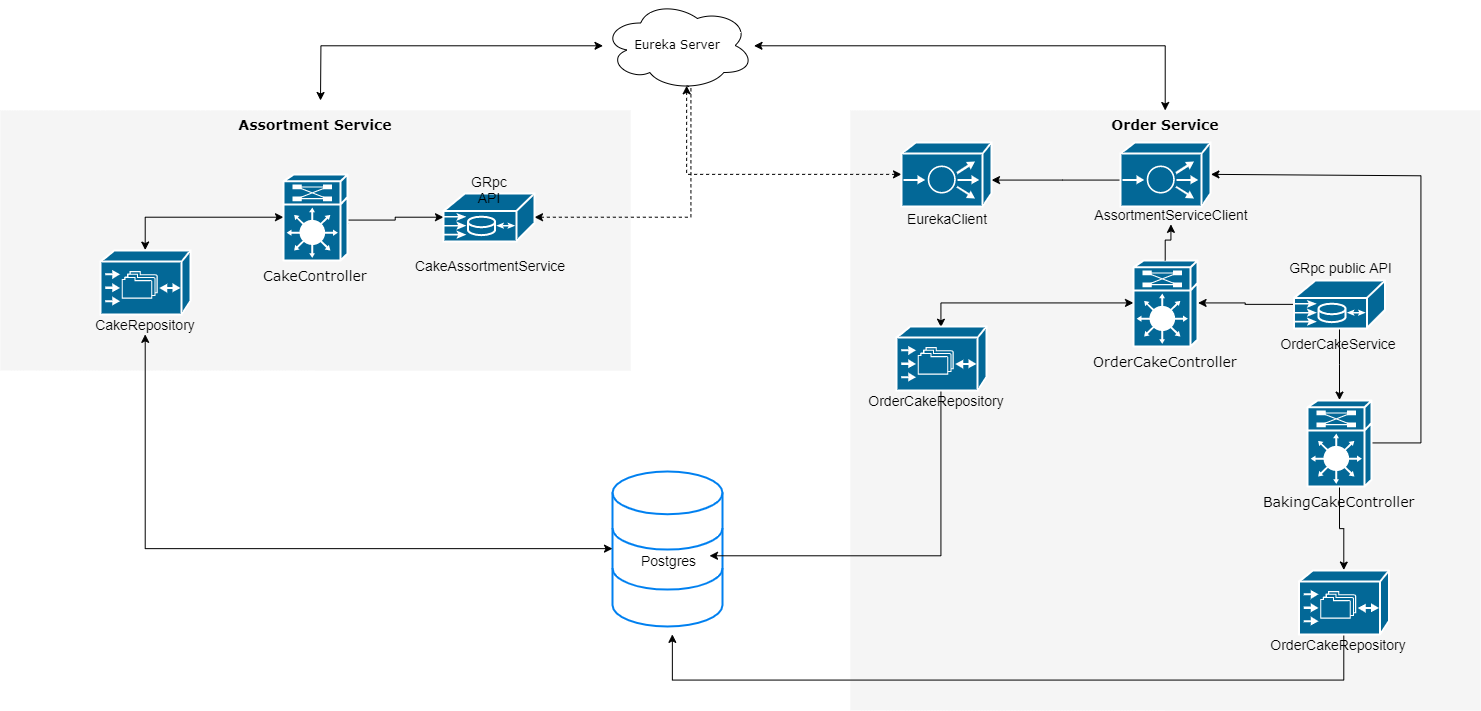

The diagram above was exported from draw.io. Its source (the exported page's mxGraphModel, read from the mxfile embedded in the PNG):
<mxGraphModel dx="2031" dy="1149" grid="1" gridSize="10" guides="1" tooltips="1" connect="1" arrows="1" fold="1" page="1" pageScale="1" pageWidth="980" pageHeight="690" background="#ffffff" math="0" shadow="0">
  <root>
    <mxCell id="0" />
    <mxCell id="1" parent="0" />
    <mxCell id="RFp4sGPTtHtorZ2mIGlB-19" style="edgeStyle=orthogonalEdgeStyle;rounded=0;orthogonalLoop=1;jettySize=auto;html=1;startArrow=classic;startFill=1;" edge="1" parent="1" source="RFp4sGPTtHtorZ2mIGlB-1">
      <mxGeometry relative="1" as="geometry">
        <mxPoint x="340" y="110" as="targetPoint" />
      </mxGeometry>
    </mxCell>
    <mxCell id="RFp4sGPTtHtorZ2mIGlB-29" style="edgeStyle=orthogonalEdgeStyle;rounded=0;orthogonalLoop=1;jettySize=auto;html=1;startArrow=classic;startFill=1;" edge="1" parent="1" source="RFp4sGPTtHtorZ2mIGlB-1" target="RFp4sGPTtHtorZ2mIGlB-20">
      <mxGeometry relative="1" as="geometry" />
    </mxCell>
    <mxCell id="RFp4sGPTtHtorZ2mIGlB-1" value="Eureka Server&lt;br&gt;" style="ellipse;shape=cloud;whiteSpace=wrap;html=1;rounded=0;shadow=0;comic=0;strokeWidth=1;fontFamily=Verdana;fontSize=12;" vertex="1" parent="1">
      <mxGeometry x="622.5" y="10" width="151" height="90" as="geometry" />
    </mxCell>
    <mxCell id="RFp4sGPTtHtorZ2mIGlB-2" value="" style="html=1;verticalLabelPosition=bottom;align=center;labelBackgroundColor=#ffffff;verticalAlign=top;strokeWidth=2;strokeColor=#0080F0;shadow=0;dashed=0;shape=mxgraph.ios7.icons.data;" vertex="1" parent="1">
      <mxGeometry x="632" y="481" width="110" height="155" as="geometry" />
    </mxCell>
    <mxCell id="RFp4sGPTtHtorZ2mIGlB-3" value="&lt;font style=&quot;font-size: 14px&quot;&gt;Postgres&lt;/font&gt;" style="text;html=1;strokeColor=none;fillColor=none;align=center;verticalAlign=middle;whiteSpace=wrap;rounded=0;" vertex="1" parent="1">
      <mxGeometry x="644.5" y="560" width="85" height="20" as="geometry" />
    </mxCell>
    <mxCell id="RFp4sGPTtHtorZ2mIGlB-4" value="Assortment Service" style="whiteSpace=wrap;html=1;rounded=0;shadow=0;comic=0;strokeWidth=1;fontFamily=Verdana;fontSize=14;fillColor=#f5f5f5;strokeColor=none;verticalAlign=top;fontStyle=1" vertex="1" parent="1">
      <mxGeometry x="20" y="120" width="630" height="260" as="geometry" />
    </mxCell>
    <mxCell id="RFp4sGPTtHtorZ2mIGlB-14" style="edgeStyle=orthogonalEdgeStyle;rounded=0;orthogonalLoop=1;jettySize=auto;html=1;entryX=0.881;entryY=0.525;entryDx=0;entryDy=0;entryPerimeter=0;startArrow=classic;startFill=1;" edge="1" parent="1" source="RFp4sGPTtHtorZ2mIGlB-5" target="RFp4sGPTtHtorZ2mIGlB-7">
      <mxGeometry relative="1" as="geometry" />
    </mxCell>
    <mxCell id="RFp4sGPTtHtorZ2mIGlB-61" style="edgeStyle=orthogonalEdgeStyle;rounded=0;orthogonalLoop=1;jettySize=auto;html=1;startArrow=classic;startFill=1;endArrow=none;endFill=0;dashed=1;entryX=0.55;entryY=0.95;entryDx=0;entryDy=0;entryPerimeter=0;" edge="1" parent="1" source="RFp4sGPTtHtorZ2mIGlB-5" target="RFp4sGPTtHtorZ2mIGlB-1">
      <mxGeometry relative="1" as="geometry">
        <mxPoint x="710" y="180" as="targetPoint" />
        <Array as="points">
          <mxPoint x="710" y="227" />
          <mxPoint x="710" y="96" />
        </Array>
      </mxGeometry>
    </mxCell>
    <mxCell id="RFp4sGPTtHtorZ2mIGlB-5" value="" style="shape=mxgraph.cisco.misc.me1100;html=1;dashed=0;fillColor=#036897;strokeColor=#ffffff;strokeWidth=2;verticalLabelPosition=bottom;verticalAlign=top;rounded=0;shadow=0;comic=0;fontFamily=Verdana;fontSize=12;" vertex="1" parent="1">
      <mxGeometry x="463" y="203" width="91" height="48" as="geometry" />
    </mxCell>
    <mxCell id="RFp4sGPTtHtorZ2mIGlB-6" value="&lt;font style=&quot;font-size: 14px&quot;&gt;GRpc API&lt;br&gt;&lt;br&gt;&lt;/font&gt;" style="text;html=1;strokeColor=none;fillColor=none;align=center;verticalAlign=middle;whiteSpace=wrap;rounded=0;" vertex="1" parent="1">
      <mxGeometry x="448.5" y="184" width="120" height="30" as="geometry" />
    </mxCell>
    <mxCell id="RFp4sGPTtHtorZ2mIGlB-15" style="edgeStyle=orthogonalEdgeStyle;rounded=0;orthogonalLoop=1;jettySize=auto;html=1;entryX=0.5;entryY=0;entryDx=0;entryDy=0;entryPerimeter=0;startArrow=classic;startFill=1;" edge="1" parent="1" source="RFp4sGPTtHtorZ2mIGlB-7" target="RFp4sGPTtHtorZ2mIGlB-9">
      <mxGeometry relative="1" as="geometry" />
    </mxCell>
    <mxCell id="RFp4sGPTtHtorZ2mIGlB-7" value="&lt;font style=&quot;font-size: 14px&quot;&gt;CakeController&lt;/font&gt;" style="shape=mxgraph.cisco.misc.route_switch_processor;html=1;dashed=0;fillColor=#036897;strokeColor=#ffffff;strokeWidth=2;verticalLabelPosition=bottom;verticalAlign=top;rounded=0;shadow=0;comic=0;fontFamily=Verdana;fontSize=12;" vertex="1" parent="1">
      <mxGeometry x="303" y="184" width="64" height="86" as="geometry" />
    </mxCell>
    <mxCell id="RFp4sGPTtHtorZ2mIGlB-9" value="" style="shape=mxgraph.cisco.storage.cisco_file_engine;html=1;dashed=0;fillColor=#036897;strokeColor=#ffffff;strokeWidth=2;verticalLabelPosition=bottom;verticalAlign=top;rounded=0;shadow=0;comic=0;fontFamily=Verdana;fontSize=12;" vertex="1" parent="1">
      <mxGeometry x="120" y="260" width="90" height="64" as="geometry" />
    </mxCell>
    <mxCell id="RFp4sGPTtHtorZ2mIGlB-12" value="&lt;font style=&quot;font-size: 14px&quot;&gt;CakeRepository&lt;/font&gt;" style="text;html=1;strokeColor=none;fillColor=none;align=center;verticalAlign=middle;whiteSpace=wrap;rounded=0;" vertex="1" parent="1">
      <mxGeometry x="100" y="324" width="130" height="20" as="geometry" />
    </mxCell>
    <mxCell id="RFp4sGPTtHtorZ2mIGlB-18" style="edgeStyle=orthogonalEdgeStyle;rounded=0;orthogonalLoop=1;jettySize=auto;html=1;entryX=0.5;entryY=1;entryDx=0;entryDy=0;startArrow=classic;startFill=1;" edge="1" parent="1" source="RFp4sGPTtHtorZ2mIGlB-2" target="RFp4sGPTtHtorZ2mIGlB-12">
      <mxGeometry relative="1" as="geometry" />
    </mxCell>
    <mxCell id="RFp4sGPTtHtorZ2mIGlB-20" value="Order Service&lt;br&gt;" style="whiteSpace=wrap;html=1;rounded=0;shadow=0;comic=0;strokeWidth=1;fontFamily=Verdana;fontSize=14;fillColor=#f5f5f5;strokeColor=none;verticalAlign=top;fontStyle=1" vertex="1" parent="1">
      <mxGeometry x="870" y="120" width="630" height="600" as="geometry" />
    </mxCell>
    <mxCell id="RFp4sGPTtHtorZ2mIGlB-21" style="edgeStyle=orthogonalEdgeStyle;rounded=0;orthogonalLoop=1;jettySize=auto;html=1;startArrow=none;startFill=0;endArrow=classic;endFill=1;entryX=1;entryY=0.5;entryDx=0;entryDy=0;entryPerimeter=0;" edge="1" parent="1" source="RFp4sGPTtHtorZ2mIGlB-22" target="RFp4sGPTtHtorZ2mIGlB-25">
      <mxGeometry relative="1" as="geometry">
        <mxPoint x="1231" y="230" as="targetPoint" />
      </mxGeometry>
    </mxCell>
    <mxCell id="RFp4sGPTtHtorZ2mIGlB-44" style="edgeStyle=orthogonalEdgeStyle;rounded=0;orthogonalLoop=1;jettySize=auto;html=1;entryX=0.5;entryY=0;entryDx=0;entryDy=0;entryPerimeter=0;startArrow=none;startFill=0;" edge="1" parent="1" source="RFp4sGPTtHtorZ2mIGlB-22" target="RFp4sGPTtHtorZ2mIGlB-35">
      <mxGeometry relative="1" as="geometry" />
    </mxCell>
    <mxCell id="RFp4sGPTtHtorZ2mIGlB-22" value="" style="shape=mxgraph.cisco.misc.me1100;html=1;dashed=0;fillColor=#036897;strokeColor=#ffffff;strokeWidth=2;verticalLabelPosition=bottom;verticalAlign=top;rounded=0;shadow=0;comic=0;fontFamily=Verdana;fontSize=12;" vertex="1" parent="1">
      <mxGeometry x="1313.5" y="290" width="91" height="48" as="geometry" />
    </mxCell>
    <mxCell id="RFp4sGPTtHtorZ2mIGlB-23" value="&lt;font style=&quot;font-size: 14px&quot;&gt;OrderCakeService&lt;br&gt;&lt;/font&gt;" style="text;html=1;strokeColor=none;fillColor=none;align=center;verticalAlign=middle;whiteSpace=wrap;rounded=0;" vertex="1" parent="1">
      <mxGeometry x="1310.5" y="338" width="96" height="30" as="geometry" />
    </mxCell>
    <mxCell id="RFp4sGPTtHtorZ2mIGlB-24" style="edgeStyle=orthogonalEdgeStyle;rounded=0;orthogonalLoop=1;jettySize=auto;html=1;entryX=0.5;entryY=0;entryDx=0;entryDy=0;entryPerimeter=0;startArrow=classic;startFill=1;" edge="1" parent="1" source="RFp4sGPTtHtorZ2mIGlB-25" target="RFp4sGPTtHtorZ2mIGlB-26">
      <mxGeometry relative="1" as="geometry" />
    </mxCell>
    <mxCell id="RFp4sGPTtHtorZ2mIGlB-49" style="edgeStyle=orthogonalEdgeStyle;rounded=0;orthogonalLoop=1;jettySize=auto;html=1;entryX=0.5;entryY=1;entryDx=0;entryDy=0;entryPerimeter=0;startArrow=none;startFill=0;endArrow=classic;endFill=1;" edge="1" parent="1" source="RFp4sGPTtHtorZ2mIGlB-41" target="RFp4sGPTtHtorZ2mIGlB-40">
      <mxGeometry relative="1" as="geometry" />
    </mxCell>
    <mxCell id="RFp4sGPTtHtorZ2mIGlB-25" value="&lt;font style=&quot;font-size: 14px&quot;&gt;OrderCakeController&lt;br&gt;&lt;/font&gt;" style="shape=mxgraph.cisco.misc.route_switch_processor;html=1;dashed=0;fillColor=#036897;strokeColor=#ffffff;strokeWidth=2;verticalLabelPosition=bottom;verticalAlign=top;rounded=0;shadow=0;comic=0;fontFamily=Verdana;fontSize=12;" vertex="1" parent="1">
      <mxGeometry x="1153" y="270" width="64" height="86" as="geometry" />
    </mxCell>
    <mxCell id="RFp4sGPTtHtorZ2mIGlB-54" style="edgeStyle=orthogonalEdgeStyle;rounded=0;orthogonalLoop=1;jettySize=auto;html=1;entryX=1;entryY=0.25;entryDx=0;entryDy=0;startArrow=none;startFill=0;endArrow=classic;endFill=1;" edge="1" parent="1" source="RFp4sGPTtHtorZ2mIGlB-26" target="RFp4sGPTtHtorZ2mIGlB-3">
      <mxGeometry relative="1" as="geometry">
        <Array as="points">
          <mxPoint x="961" y="565" />
        </Array>
      </mxGeometry>
    </mxCell>
    <mxCell id="RFp4sGPTtHtorZ2mIGlB-26" value="" style="shape=mxgraph.cisco.storage.cisco_file_engine;html=1;dashed=0;fillColor=#036897;strokeColor=#ffffff;strokeWidth=2;verticalLabelPosition=bottom;verticalAlign=top;rounded=0;shadow=0;comic=0;fontFamily=Verdana;fontSize=12;" vertex="1" parent="1">
      <mxGeometry x="916" y="336" width="90" height="64" as="geometry" />
    </mxCell>
    <mxCell id="RFp4sGPTtHtorZ2mIGlB-27" value="&lt;font style=&quot;font-size: 14px&quot;&gt;OrderCakeRepository&lt;br&gt;&lt;/font&gt;" style="text;html=1;strokeColor=none;fillColor=none;align=center;verticalAlign=middle;whiteSpace=wrap;rounded=0;" vertex="1" parent="1">
      <mxGeometry x="891" y="400" width="130" height="20" as="geometry" />
    </mxCell>
    <mxCell id="RFp4sGPTtHtorZ2mIGlB-28" value="&lt;font style=&quot;font-size: 14px&quot;&gt;CakeAssortmentService&lt;br&gt;&lt;/font&gt;" style="text;html=1;strokeColor=none;fillColor=none;align=center;verticalAlign=middle;whiteSpace=wrap;rounded=0;" vertex="1" parent="1">
      <mxGeometry x="417.5" y="260" width="182" height="30" as="geometry" />
    </mxCell>
    <mxCell id="RFp4sGPTtHtorZ2mIGlB-32" value="&lt;font style=&quot;font-size: 14px&quot;&gt;GRpc public API&lt;br&gt;&lt;br&gt;&lt;/font&gt;" style="text;html=1;strokeColor=none;fillColor=none;align=center;verticalAlign=middle;whiteSpace=wrap;rounded=0;" vertex="1" parent="1">
      <mxGeometry x="1299.5" y="270" width="119" height="30" as="geometry" />
    </mxCell>
    <mxCell id="RFp4sGPTtHtorZ2mIGlB-58" style="edgeStyle=orthogonalEdgeStyle;rounded=0;orthogonalLoop=1;jettySize=auto;html=1;entryX=0.5;entryY=0;entryDx=0;entryDy=0;entryPerimeter=0;startArrow=none;startFill=0;endArrow=classic;endFill=1;" edge="1" parent="1" source="RFp4sGPTtHtorZ2mIGlB-35" target="RFp4sGPTtHtorZ2mIGlB-55">
      <mxGeometry relative="1" as="geometry" />
    </mxCell>
    <mxCell id="RFp4sGPTtHtorZ2mIGlB-60" style="edgeStyle=orthogonalEdgeStyle;rounded=0;orthogonalLoop=1;jettySize=auto;html=1;entryX=1;entryY=0.5;entryDx=0;entryDy=0;entryPerimeter=0;startArrow=none;startFill=0;endArrow=classic;endFill=1;" edge="1" parent="1" source="RFp4sGPTtHtorZ2mIGlB-35" target="RFp4sGPTtHtorZ2mIGlB-40">
      <mxGeometry relative="1" as="geometry">
        <Array as="points">
          <mxPoint x="1440" y="453" />
          <mxPoint x="1440" y="185" />
        </Array>
      </mxGeometry>
    </mxCell>
    <mxCell id="RFp4sGPTtHtorZ2mIGlB-35" value="&lt;font style=&quot;font-size: 14px&quot;&gt;BakingCakeController&lt;br&gt;&lt;/font&gt;" style="shape=mxgraph.cisco.misc.route_switch_processor;html=1;dashed=0;fillColor=#036897;strokeColor=#ffffff;strokeWidth=2;verticalLabelPosition=bottom;verticalAlign=top;rounded=0;shadow=0;comic=0;fontFamily=Verdana;fontSize=12;" vertex="1" parent="1">
      <mxGeometry x="1327" y="410" width="64" height="86" as="geometry" />
    </mxCell>
    <mxCell id="RFp4sGPTtHtorZ2mIGlB-47" style="edgeStyle=orthogonalEdgeStyle;rounded=0;orthogonalLoop=1;jettySize=auto;html=1;startArrow=none;startFill=0;" edge="1" parent="1" source="RFp4sGPTtHtorZ2mIGlB-40" target="RFp4sGPTtHtorZ2mIGlB-45">
      <mxGeometry relative="1" as="geometry">
        <Array as="points">
          <mxPoint x="1082" y="190" />
          <mxPoint x="1082" y="190" />
        </Array>
      </mxGeometry>
    </mxCell>
    <mxCell id="RFp4sGPTtHtorZ2mIGlB-40" value="" style="shape=mxgraph.cisco.misc.ace;html=1;pointerEvents=1;dashed=0;fillColor=#036897;strokeColor=#ffffff;strokeWidth=2;verticalLabelPosition=bottom;verticalAlign=top;align=center;outlineConnect=0;" vertex="1" parent="1">
      <mxGeometry x="1140" y="152" width="90" height="64" as="geometry" />
    </mxCell>
    <mxCell id="RFp4sGPTtHtorZ2mIGlB-52" style="edgeStyle=orthogonalEdgeStyle;rounded=0;orthogonalLoop=1;jettySize=auto;html=1;entryX=0.55;entryY=0.95;entryDx=0;entryDy=0;entryPerimeter=0;startArrow=classic;startFill=1;endArrow=classic;endFill=1;dashed=1;" edge="1" parent="1" source="RFp4sGPTtHtorZ2mIGlB-45" target="RFp4sGPTtHtorZ2mIGlB-1">
      <mxGeometry relative="1" as="geometry" />
    </mxCell>
    <mxCell id="RFp4sGPTtHtorZ2mIGlB-45" value="" style="shape=mxgraph.cisco.misc.ace;html=1;pointerEvents=1;dashed=0;fillColor=#036897;strokeColor=#ffffff;strokeWidth=2;verticalLabelPosition=bottom;verticalAlign=top;align=center;outlineConnect=0;" vertex="1" parent="1">
      <mxGeometry x="921" y="152" width="90" height="64" as="geometry" />
    </mxCell>
    <mxCell id="RFp4sGPTtHtorZ2mIGlB-41" value="&lt;font style=&quot;font-size: 14px&quot;&gt;AssortmentServiceClient&lt;/font&gt;" style="text;html=1;strokeColor=none;fillColor=none;align=center;verticalAlign=middle;whiteSpace=wrap;rounded=0;" vertex="1" parent="1">
      <mxGeometry x="1101" y="214" width="180" height="20" as="geometry" />
    </mxCell>
    <mxCell id="RFp4sGPTtHtorZ2mIGlB-50" style="edgeStyle=orthogonalEdgeStyle;rounded=0;orthogonalLoop=1;jettySize=auto;html=1;entryX=0.5;entryY=1;entryDx=0;entryDy=0;entryPerimeter=0;startArrow=none;startFill=0;endArrow=classic;endFill=1;" edge="1" parent="1" source="RFp4sGPTtHtorZ2mIGlB-25" target="RFp4sGPTtHtorZ2mIGlB-41">
      <mxGeometry relative="1" as="geometry">
        <mxPoint x="1185.0588235294117" y="270" as="sourcePoint" />
        <mxPoint x="1185.0588235294117" y="216.35294117647072" as="targetPoint" />
      </mxGeometry>
    </mxCell>
    <mxCell id="RFp4sGPTtHtorZ2mIGlB-46" value="&lt;font style=&quot;font-size: 14px&quot;&gt;EurekaClient&lt;br&gt;&lt;/font&gt;" style="text;html=1;strokeColor=none;fillColor=none;align=center;verticalAlign=middle;whiteSpace=wrap;rounded=0;" vertex="1" parent="1">
      <mxGeometry x="876" y="218" width="180" height="20" as="geometry" />
    </mxCell>
    <mxCell id="RFp4sGPTtHtorZ2mIGlB-59" style="edgeStyle=orthogonalEdgeStyle;rounded=0;orthogonalLoop=1;jettySize=auto;html=1;entryX=0.543;entryY=1.055;entryDx=0;entryDy=0;entryPerimeter=0;startArrow=none;startFill=0;endArrow=classic;endFill=1;" edge="1" parent="1" source="RFp4sGPTtHtorZ2mIGlB-55" target="RFp4sGPTtHtorZ2mIGlB-2">
      <mxGeometry relative="1" as="geometry">
        <Array as="points">
          <mxPoint x="1363" y="690" />
          <mxPoint x="692" y="690" />
        </Array>
      </mxGeometry>
    </mxCell>
    <mxCell id="RFp4sGPTtHtorZ2mIGlB-55" value="" style="shape=mxgraph.cisco.storage.cisco_file_engine;html=1;dashed=0;fillColor=#036897;strokeColor=#ffffff;strokeWidth=2;verticalLabelPosition=bottom;verticalAlign=top;rounded=0;shadow=0;comic=0;fontFamily=Verdana;fontSize=12;" vertex="1" parent="1">
      <mxGeometry x="1318.5" y="580" width="90" height="64" as="geometry" />
    </mxCell>
    <mxCell id="RFp4sGPTtHtorZ2mIGlB-56" value="&lt;font style=&quot;font-size: 14px&quot;&gt;OrderCakeRepository&lt;br&gt;&lt;/font&gt;" style="text;html=1;strokeColor=none;fillColor=none;align=center;verticalAlign=middle;whiteSpace=wrap;rounded=0;" vertex="1" parent="1">
      <mxGeometry x="1293.5" y="644" width="130" height="20" as="geometry" />
    </mxCell>
  </root>
</mxGraphModel>